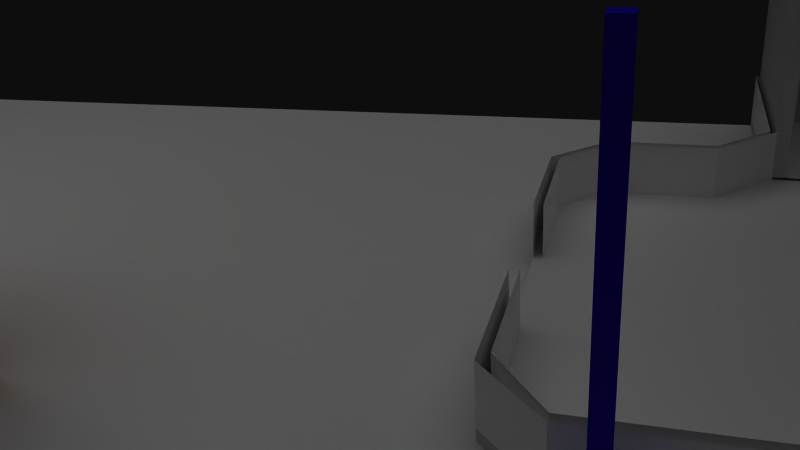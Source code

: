 # Source: Bauzilv4.blend  (saved by Blender 2.62.0; exported with 4.5.12 LTS)
import bpy
from mathutils import Matrix  # noqa: F401  (used for matrix-valued properties, if any)

bpy.ops.wm.read_factory_settings(use_empty=True)
scene = bpy.context.scene
scene.name = 'Scene'

# ---- collections
col_collection_1 = bpy.data.collections.new('Collection 1'); scene.collection.children.link(col_collection_1)

# ---- materials (node trees are filled in below, after node groups)
mat_material_armoire = bpy.data.materials.new('Material.Armoire')
mat_material_armoire.alpha_threshold = 0.0
mat_material_armoire.diffuse_color = (0.8, 0.3767, 0.0, 1.0)
mat_material_armoire.specular_color = (0.8, 0.377, 0.0)
mat_material_armoire.roughness = 0.5
mat_material_armoire.line_color = (0.0, 0.0, 0.0, 1.0)
mat_material = bpy.data.materials.new('Material')
mat_material.alpha_threshold = 0.0
mat_material.diffuse_color = (0.08527, 0.02987, 0.8, 1.0)
mat_material.specular_color = (0.08527, 0.02987, 0.8)
mat_material.roughness = 0.5
mat_material.line_color = (0.0, 0.0, 0.0, 1.0)
mat_blue_column_mtl_002 = bpy.data.materials.new('blue_column_mtl.002')
mat_blue_column_mtl_002.alpha_threshold = 0.0
mat_blue_column_mtl_002.diffuse_color = (0.08257, 0.02987, 0.8, 1.0)
mat_blue_column_mtl_002.specular_color = (0.08527, 0.02987, 1.0)
mat_blue_column_mtl_002.roughness = 0.5
mat_blue_column_mtl_002.line_color = (0.0, 0.0, 0.0, 1.0)
mat_blue_column_mtl_001 = bpy.data.materials.new('blue_column_mtl.001')
mat_blue_column_mtl_001.alpha_threshold = 0.0
mat_blue_column_mtl_001.diffuse_color = (0.08527, 0.02987, 0.8, 1.0)
mat_blue_column_mtl_001.specular_color = (0.08527, 0.02987, 0.8)
mat_blue_column_mtl_001.roughness = 0.5
mat_blue_column_mtl_001.line_color = (0.0, 0.0, 0.0, 1.0)
mat_material_001 = bpy.data.materials.new('Material.001')
mat_material_001.alpha_threshold = 0.0
mat_material_001.roughness = 0.5
mat_material_001.line_color = (0.0, 0.0, 0.0, 1.0)
mat_material_004_laas_png = bpy.data.materials.new('Material.004_laas.png')
mat_material_004_laas_png.alpha_threshold = 0.0
mat_material_004_laas_png.roughness = 0.5
mat_material_004_laas_png.line_color = (0.0, 0.0, 0.0, 1.0)
mat_material_blanc_barriere = bpy.data.materials.new('Material.Blanc.Barriere')
mat_material_blanc_barriere.alpha_threshold = 0.0
mat_material_blanc_barriere.diffuse_color = (1.0, 1.0, 1.0, 1.0)
mat_material_blanc_barriere.roughness = 0.5
mat_material_blanc_barriere.specular_intensity = 1.0
mat_material_blanc_barriere.line_color = (0.0, 0.0, 0.0, 1.0)
mat_gray_estrade_mtl = bpy.data.materials.new('gray_estrade_mtl')
mat_gray_estrade_mtl.alpha_threshold = 0.0
mat_gray_estrade_mtl.roughness = 0.5
mat_gray_estrade_mtl.line_color = (0.0, 0.0, 0.0, 1.0)

# ---- material node trees

# ---- world
world_world = bpy.data.worlds.new('World'); scene.world = world_world
world_world.color = (0.05088, 0.05088, 0.05088)
world_world.use_sun_shadow = False
world_world.sun_shadow_jitter_overblur = 0.0
world_world.cycles.sampling_method = 'MANUAL'
world_world.cycles.sample_map_resolution = 256

# ---- cameras
cam_camera = bpy.data.cameras.new('Camera')
cam_camera.clip_end = 100.0
cam_camera.lens = 35.0
cam_camera.sensor_width = 32.0
cam_camera.sensor_height = 18.0
cam_camera.ortho_scale = 7.314
cam_camera.dof.focus_distance = 0.0
cam_camera.dof.aperture_fstop = 128.0

# ---- lights
light_sun = bpy.data.lights.new('Sun', 'SUN')
light_sun.transmission_factor = 0.0
light_sun.angle = 1.571
light_sun.energy = 1.0
light_sun.shadow_buffer_clip_start = 0.5
light_sun.shadow_soft_size = 1.0
light_sun.shadow_cascade_max_distance = 1000.0
light_sun.cycles.use_multiple_importance_sampling = False
light_lamp = bpy.data.lights.new('Lamp', 'POINT')
light_lamp.transmission_factor = 0.0
light_lamp.cutoff_distance = 30.0
light_lamp.energy = 100.0
light_lamp.shadow_buffer_clip_start = 1.001
light_lamp.shadow_soft_size = 1.0
light_lamp.shadow_maximum_resolution = 0.006
light_lamp.use_absolute_resolution = True
light_lamp.cycles.use_multiple_importance_sampling = False

# ---- meshes
me_placard = bpy.data.meshes.new('placard')
me_placard.from_pydata([(-7.5, -4.0, 0.1), (-5.0, -4.0, 0.1), (-5.0, -2.0, 0.1), (-7.5, -2.0, 0.1), (-5.0, -4.0, 2.34), (-7.5, -4.0, 2.34), (-5.0, -2.0, 2.34), (-7.5, -2.0, 2.34), (-6.12, -2.0, 2.25), (-6.12, -2.0, 2.34), (-5.15, -2.0, 2.34), (-5.15, -2.0, 2.25), (-5.15, -2.0, 0.1), (-6.12, -2.0, 0.1), (-7.4, -3.9, 0.1), (-7.4, -2.1, 0.1), (-7.4, -2.1, 2.34), (-7.4, -3.9, 2.34), (-5.1, -3.9, 2.34), (-5.1, -3.9, 0.1), (-6.12, -1.95, 0.1), (-7.0, -1.95, 0.1), (-7.0, -1.95, 2.25), (-6.12, -1.95, 2.25), (-7.0, -2.0, 2.25), (-7.0, -2.0, 0.1), (-5.1, -2.1, 2.34)], [], [(0, 1, 2, 3), (5, 0, 1, 4), (2, 6, 4, 1), (0, 5, 7, 3), (8, 9, 10, 11), (6, 2, 12, 10), (13, 3, 7, 9), (14, 15, 16, 17), (18, 19, 14, 17), (20, 21, 22, 23), (13, 23, 20, 8), (22, 24, 25, 21), (13, 24, 22, 23), (5, 17, 18, 4), (4, 6, 26, 18), (7, 5, 17, 16)])
me_placard.use_remesh_preserve_volume = False
me_placard.use_remesh_preserve_attributes = False
me_placard.use_mirror_vertex_groups = False
me_placard.update()
me_desktop_039 = bpy.data.meshes.new('desktop.039')
me_desktop_039.from_pydata([(0.0, 0.0, 0.69), (1.2, 0.0, 0.69), (1.2, 0.8, 0.69), (0.0, 0.8, 0.69), (0.0, 0.0, 0.66), (1.2, 0.0, 0.66), (1.2, 0.8, 0.66), (0.0, 0.8, 0.66), (0.0, 0.035, 0.0), (0.0, 0.035, 0.69), (0.0, 0.71, 0.69), (0.0, 0.71, 0.0), (0.03, 0.035, 0.0), (0.03, 0.035, 0.69), (0.03, 0.71, 0.69), (0.03, 0.71, 0.0), (0.0, 0.615, 0.155), (0.0, 0.615, 0.69), (1.2, 0.615, 0.69), (1.2, 0.615, 0.155), (0.0, 0.635, 0.155), (0.0, 0.635, 0.69), (1.2, 0.635, 0.69), (1.2, 0.635, 0.155), (1.2, 0.035, 0.0), (1.2, 0.035, 0.69), (1.2, 0.71, 0.69), (1.2, 0.71, 0.0), (1.17, 0.035, 0.0), (1.17, 0.035, 0.69), (1.17, 0.71, 0.69), (1.17, 0.71, 0.0)], [], [(0, 1, 2, 3), (4, 5, 6, 7), (0, 1, 4, 5), (1, 2, 6, 5), (3, 2, 6, 7), (0, 3, 7, 4), (8, 9, 10, 11), (12, 13, 14, 15), (8, 12, 9, 13), (8, 12, 15, 11), (15, 11, 10, 14), (14, 10, 9, 13), (16, 17, 18, 19), (20, 21, 22, 23), (16, 20, 23, 19), (19, 23, 22, 18), (18, 22, 21, 17), (17, 16, 20, 21), (24, 25, 26, 27), (28, 29, 30, 31), (24, 28, 31, 27), (27, 30, 26, 31), (26, 29, 25, 30), (25, 29, 28, 24)])
me_desktop_039.materials.append(None)
me_desktop_039.use_remesh_preserve_volume = False
me_desktop_039.use_remesh_preserve_attributes = False
me_desktop_039.use_mirror_vertex_groups = False
me_desktop_039.update()
me_desktop_038 = bpy.data.meshes.new('desktop.038')
me_desktop_038.from_pydata([(0.0, 0.0, 0.69), (1.2, 0.0, 0.69), (1.2, 0.8, 0.69), (0.0, 0.8, 0.69), (0.0, 0.0, 0.66), (1.2, 0.0, 0.66), (1.2, 0.8, 0.66), (0.0, 0.8, 0.66), (0.0, 0.035, 0.0), (0.0, 0.035, 0.69), (0.0, 0.71, 0.69), (0.0, 0.71, 0.0), (0.03, 0.035, 0.0), (0.03, 0.035, 0.69), (0.03, 0.71, 0.69), (0.03, 0.71, 0.0), (0.0, 0.615, 0.155), (0.0, 0.615, 0.69), (1.2, 0.615, 0.69), (1.2, 0.615, 0.155), (0.0, 0.635, 0.155), (0.0, 0.635, 0.69), (1.2, 0.635, 0.69), (1.2, 0.635, 0.155), (1.2, 0.035, 0.0), (1.2, 0.035, 0.69), (1.2, 0.71, 0.69), (1.2, 0.71, 0.0), (1.17, 0.035, 0.0), (1.17, 0.035, 0.69), (1.17, 0.71, 0.69), (1.17, 0.71, 0.0)], [], [(0, 1, 2, 3), (4, 5, 6, 7), (0, 1, 4, 5), (1, 2, 6, 5), (3, 2, 6, 7), (0, 3, 7, 4), (8, 9, 10, 11), (12, 13, 14, 15), (8, 12, 9, 13), (8, 12, 15, 11), (15, 11, 10, 14), (14, 10, 9, 13), (16, 17, 18, 19), (20, 21, 22, 23), (16, 20, 23, 19), (19, 23, 22, 18), (18, 22, 21, 17), (17, 16, 20, 21), (24, 25, 26, 27), (28, 29, 30, 31), (24, 28, 31, 27), (27, 30, 26, 31), (26, 29, 25, 30), (25, 29, 28, 24)])
me_desktop_038.materials.append(None)
me_desktop_038.use_remesh_preserve_volume = False
me_desktop_038.use_remesh_preserve_attributes = False
me_desktop_038.use_mirror_vertex_groups = False
me_desktop_038.update()
me_desktop_037 = bpy.data.meshes.new('desktop.037')
me_desktop_037.from_pydata([(0.0, 0.0, 0.69), (1.2, 0.0, 0.69), (1.2, 0.8, 0.69), (0.0, 0.8, 0.69), (0.0, 0.0, 0.66), (1.2, 0.0, 0.66), (1.2, 0.8, 0.66), (0.0, 0.8, 0.66), (0.0, 0.035, 0.0), (0.0, 0.035, 0.69), (0.0, 0.71, 0.69), (0.0, 0.71, 0.0), (0.03, 0.035, 0.0), (0.03, 0.035, 0.69), (0.03, 0.71, 0.69), (0.03, 0.71, 0.0), (0.0, 0.615, 0.155), (0.0, 0.615, 0.69), (1.2, 0.615, 0.69), (1.2, 0.615, 0.155), (0.0, 0.635, 0.155), (0.0, 0.635, 0.69), (1.2, 0.635, 0.69), (1.2, 0.635, 0.155), (1.2, 0.035, 0.0), (1.2, 0.035, 0.69), (1.2, 0.71, 0.69), (1.2, 0.71, 0.0), (1.17, 0.035, 0.0), (1.17, 0.035, 0.69), (1.17, 0.71, 0.69), (1.17, 0.71, 0.0)], [], [(0, 1, 2, 3), (4, 5, 6, 7), (0, 1, 4, 5), (1, 2, 6, 5), (3, 2, 6, 7), (0, 3, 7, 4), (8, 9, 10, 11), (12, 13, 14, 15), (8, 12, 9, 13), (8, 12, 15, 11), (15, 11, 10, 14), (14, 10, 9, 13), (16, 17, 18, 19), (20, 21, 22, 23), (16, 20, 23, 19), (19, 23, 22, 18), (18, 22, 21, 17), (17, 16, 20, 21), (24, 25, 26, 27), (28, 29, 30, 31), (24, 28, 31, 27), (27, 30, 26, 31), (26, 29, 25, 30), (25, 29, 28, 24)])
me_desktop_037.materials.append(None)
me_desktop_037.use_remesh_preserve_volume = False
me_desktop_037.use_remesh_preserve_attributes = False
me_desktop_037.use_mirror_vertex_groups = False
me_desktop_037.update()
me_desktop_036 = bpy.data.meshes.new('desktop.036')
me_desktop_036.from_pydata([(0.0, 0.0, 0.69), (1.2, 0.0, 0.69), (1.2, 0.8, 0.69), (0.0, 0.8, 0.69), (0.0, 0.0, 0.66), (1.2, 0.0, 0.66), (1.2, 0.8, 0.66), (0.0, 0.8, 0.66), (0.0, 0.035, 0.0), (0.0, 0.035, 0.69), (0.0, 0.71, 0.69), (0.0, 0.71, 0.0), (0.03, 0.035, 0.0), (0.03, 0.035, 0.69), (0.03, 0.71, 0.69), (0.03, 0.71, 0.0), (0.0, 0.615, 0.155), (0.0, 0.615, 0.69), (1.2, 0.615, 0.69), (1.2, 0.615, 0.155), (0.0, 0.635, 0.155), (0.0, 0.635, 0.69), (1.2, 0.635, 0.69), (1.2, 0.635, 0.155), (1.2, 0.035, 0.0), (1.2, 0.035, 0.69), (1.2, 0.71, 0.69), (1.2, 0.71, 0.0), (1.17, 0.035, 0.0), (1.17, 0.035, 0.69), (1.17, 0.71, 0.69), (1.17, 0.71, 0.0)], [], [(0, 1, 2, 3), (4, 5, 6, 7), (0, 1, 4, 5), (1, 2, 6, 5), (3, 2, 6, 7), (0, 3, 7, 4), (8, 9, 10, 11), (12, 13, 14, 15), (8, 12, 9, 13), (8, 12, 15, 11), (15, 11, 10, 14), (14, 10, 9, 13), (16, 17, 18, 19), (20, 21, 22, 23), (16, 20, 23, 19), (19, 23, 22, 18), (18, 22, 21, 17), (17, 16, 20, 21), (24, 25, 26, 27), (28, 29, 30, 31), (24, 28, 31, 27), (27, 30, 26, 31), (26, 29, 25, 30), (25, 29, 28, 24)])
me_desktop_036.materials.append(None)
me_desktop_036.use_remesh_preserve_volume = False
me_desktop_036.use_remesh_preserve_attributes = False
me_desktop_036.use_mirror_vertex_groups = False
me_desktop_036.update()
me_desktop_035 = bpy.data.meshes.new('desktop.035')
me_desktop_035.from_pydata([(0.0, 0.0, 0.69), (1.2, 0.0, 0.69), (1.2, 0.8, 0.69), (0.0, 0.8, 0.69), (0.0, 0.0, 0.66), (1.2, 0.0, 0.66), (1.2, 0.8, 0.66), (0.0, 0.8, 0.66), (0.0, 0.035, 0.0), (0.0, 0.035, 0.69), (0.0, 0.71, 0.69), (0.0, 0.71, 0.0), (0.03, 0.035, 0.0), (0.03, 0.035, 0.69), (0.03, 0.71, 0.69), (0.03, 0.71, 0.0), (0.0, 0.615, 0.155), (0.0, 0.615, 0.69), (1.2, 0.615, 0.69), (1.2, 0.615, 0.155), (0.0, 0.635, 0.155), (0.0, 0.635, 0.69), (1.2, 0.635, 0.69), (1.2, 0.635, 0.155), (1.2, 0.035, 0.0), (1.2, 0.035, 0.69), (1.2, 0.71, 0.69), (1.2, 0.71, 0.0), (1.17, 0.035, 0.0), (1.17, 0.035, 0.69), (1.17, 0.71, 0.69), (1.17, 0.71, 0.0)], [], [(0, 1, 2, 3), (4, 5, 6, 7), (0, 1, 4, 5), (1, 2, 6, 5), (3, 2, 6, 7), (0, 3, 7, 4), (8, 9, 10, 11), (12, 13, 14, 15), (8, 12, 9, 13), (8, 12, 15, 11), (15, 11, 10, 14), (14, 10, 9, 13), (16, 17, 18, 19), (20, 21, 22, 23), (16, 20, 23, 19), (19, 23, 22, 18), (18, 22, 21, 17), (17, 16, 20, 21), (24, 25, 26, 27), (28, 29, 30, 31), (24, 28, 31, 27), (27, 30, 26, 31), (26, 29, 25, 30), (25, 29, 28, 24)])
me_desktop_035.materials.append(None)
me_desktop_035.use_remesh_preserve_volume = False
me_desktop_035.use_remesh_preserve_attributes = False
me_desktop_035.use_mirror_vertex_groups = False
me_desktop_035.update()
me_desktop_034 = bpy.data.meshes.new('desktop.034')
me_desktop_034.from_pydata([(0.0, 0.0, 0.69), (1.2, 0.0, 0.69), (1.2, 0.8, 0.69), (0.0, 0.8, 0.69), (0.0, 0.0, 0.66), (1.2, 0.0, 0.66), (1.2, 0.8, 0.66), (0.0, 0.8, 0.66), (0.0, 0.035, 0.0), (0.0, 0.035, 0.69), (0.0, 0.71, 0.69), (0.0, 0.71, 0.0), (0.03, 0.035, 0.0), (0.03, 0.035, 0.69), (0.03, 0.71, 0.69), (0.03, 0.71, 0.0), (0.0, 0.615, 0.155), (0.0, 0.615, 0.69), (1.2, 0.615, 0.69), (1.2, 0.615, 0.155), (0.0, 0.635, 0.155), (0.0, 0.635, 0.69), (1.2, 0.635, 0.69), (1.2, 0.635, 0.155), (1.2, 0.035, 0.0), (1.2, 0.035, 0.69), (1.2, 0.71, 0.69), (1.2, 0.71, 0.0), (1.17, 0.035, 0.0), (1.17, 0.035, 0.69), (1.17, 0.71, 0.69), (1.17, 0.71, 0.0)], [], [(0, 1, 2, 3), (4, 5, 6, 7), (0, 1, 4, 5), (1, 2, 6, 5), (3, 2, 6, 7), (0, 3, 7, 4), (8, 9, 10, 11), (12, 13, 14, 15), (8, 12, 9, 13), (8, 12, 15, 11), (15, 11, 10, 14), (14, 10, 9, 13), (16, 17, 18, 19), (20, 21, 22, 23), (16, 20, 23, 19), (19, 23, 22, 18), (18, 22, 21, 17), (17, 16, 20, 21), (24, 25, 26, 27), (28, 29, 30, 31), (24, 28, 31, 27), (27, 30, 26, 31), (26, 29, 25, 30), (25, 29, 28, 24)])
me_desktop_034.materials.append(None)
me_desktop_034.use_remesh_preserve_volume = False
me_desktop_034.use_remesh_preserve_attributes = False
me_desktop_034.use_mirror_vertex_groups = False
me_desktop_034.update()
me_desktop_033 = bpy.data.meshes.new('desktop.033')
me_desktop_033.from_pydata([(0.0, 0.0, 0.69), (1.2, 0.0, 0.69), (1.2, 0.8, 0.69), (0.0, 0.8, 0.69), (0.0, 0.0, 0.66), (1.2, 0.0, 0.66), (1.2, 0.8, 0.66), (0.0, 0.8, 0.66), (0.0, 0.035, 0.0), (0.0, 0.035, 0.69), (0.0, 0.71, 0.69), (0.0, 0.71, 0.0), (0.03, 0.035, 0.0), (0.03, 0.035, 0.69), (0.03, 0.71, 0.69), (0.03, 0.71, 0.0), (0.0, 0.615, 0.155), (0.0, 0.615, 0.69), (1.2, 0.615, 0.69), (1.2, 0.615, 0.155), (0.0, 0.635, 0.155), (0.0, 0.635, 0.69), (1.2, 0.635, 0.69), (1.2, 0.635, 0.155), (1.2, 0.035, 0.0), (1.2, 0.035, 0.69), (1.2, 0.71, 0.69), (1.2, 0.71, 0.0), (1.17, 0.035, 0.0), (1.17, 0.035, 0.69), (1.17, 0.71, 0.69), (1.17, 0.71, 0.0)], [], [(0, 1, 2, 3), (4, 5, 6, 7), (0, 1, 4, 5), (1, 2, 6, 5), (3, 2, 6, 7), (0, 3, 7, 4), (8, 9, 10, 11), (12, 13, 14, 15), (8, 12, 9, 13), (8, 12, 15, 11), (15, 11, 10, 14), (14, 10, 9, 13), (16, 17, 18, 19), (20, 21, 22, 23), (16, 20, 23, 19), (19, 23, 22, 18), (18, 22, 21, 17), (17, 16, 20, 21), (24, 25, 26, 27), (28, 29, 30, 31), (24, 28, 31, 27), (27, 30, 26, 31), (26, 29, 25, 30), (25, 29, 28, 24)])
me_desktop_033.materials.append(None)
me_desktop_033.use_remesh_preserve_volume = False
me_desktop_033.use_remesh_preserve_attributes = False
me_desktop_033.use_mirror_vertex_groups = False
me_desktop_033.update()
me_desktop_032 = bpy.data.meshes.new('desktop.032')
me_desktop_032.from_pydata([(0.0, 0.0, 0.69), (1.2, 0.0, 0.69), (1.2, 0.8, 0.69), (0.0, 0.8, 0.69), (0.0, 0.0, 0.66), (1.2, 0.0, 0.66), (1.2, 0.8, 0.66), (0.0, 0.8, 0.66), (0.0, 0.035, 0.0), (0.0, 0.035, 0.69), (0.0, 0.71, 0.69), (0.0, 0.71, 0.0), (0.03, 0.035, 0.0), (0.03, 0.035, 0.69), (0.03, 0.71, 0.69), (0.03, 0.71, 0.0), (0.0, 0.615, 0.155), (0.0, 0.615, 0.69), (1.2, 0.615, 0.69), (1.2, 0.615, 0.155), (0.0, 0.635, 0.155), (0.0, 0.635, 0.69), (1.2, 0.635, 0.69), (1.2, 0.635, 0.155), (1.2, 0.035, 0.0), (1.2, 0.035, 0.69), (1.2, 0.71, 0.69), (1.2, 0.71, 0.0), (1.17, 0.035, 0.0), (1.17, 0.035, 0.69), (1.17, 0.71, 0.69), (1.17, 0.71, 0.0)], [], [(0, 1, 2, 3), (4, 5, 6, 7), (0, 1, 4, 5), (1, 2, 6, 5), (3, 2, 6, 7), (0, 3, 7, 4), (8, 9, 10, 11), (12, 13, 14, 15), (8, 12, 9, 13), (8, 12, 15, 11), (15, 11, 10, 14), (14, 10, 9, 13), (16, 17, 18, 19), (20, 21, 22, 23), (16, 20, 23, 19), (19, 23, 22, 18), (18, 22, 21, 17), (17, 16, 20, 21), (24, 25, 26, 27), (28, 29, 30, 31), (24, 28, 31, 27), (27, 30, 26, 31), (26, 29, 25, 30), (25, 29, 28, 24)])
me_desktop_032.materials.append(None)
me_desktop_032.use_remesh_preserve_volume = False
me_desktop_032.use_remesh_preserve_attributes = False
me_desktop_032.use_mirror_vertex_groups = False
me_desktop_032.update()
me_desktop_031 = bpy.data.meshes.new('desktop.031')
me_desktop_031.from_pydata([(0.0, 0.0, 0.69), (1.2, 0.0, 0.69), (1.2, 0.8, 0.69), (0.0, 0.8, 0.69), (0.0, 0.0, 0.66), (1.2, 0.0, 0.66), (1.2, 0.8, 0.66), (0.0, 0.8, 0.66), (0.0, 0.035, 0.0), (0.0, 0.035, 0.69), (0.0, 0.71, 0.69), (0.0, 0.71, 0.0), (0.03, 0.035, 0.0), (0.03, 0.035, 0.69), (0.03, 0.71, 0.69), (0.03, 0.71, 0.0), (0.0, 0.615, 0.155), (0.0, 0.615, 0.69), (1.2, 0.615, 0.69), (1.2, 0.615, 0.155), (0.0, 0.635, 0.155), (0.0, 0.635, 0.69), (1.2, 0.635, 0.69), (1.2, 0.635, 0.155), (1.2, 0.035, 0.0), (1.2, 0.035, 0.69), (1.2, 0.71, 0.69), (1.2, 0.71, 0.0), (1.17, 0.035, 0.0), (1.17, 0.035, 0.69), (1.17, 0.71, 0.69), (1.17, 0.71, 0.0)], [], [(0, 1, 2, 3), (4, 5, 6, 7), (0, 1, 4, 5), (1, 2, 6, 5), (3, 2, 6, 7), (0, 3, 7, 4), (8, 9, 10, 11), (12, 13, 14, 15), (8, 12, 9, 13), (8, 12, 15, 11), (15, 11, 10, 14), (14, 10, 9, 13), (16, 17, 18, 19), (20, 21, 22, 23), (16, 20, 23, 19), (19, 23, 22, 18), (18, 22, 21, 17), (17, 16, 20, 21), (24, 25, 26, 27), (28, 29, 30, 31), (24, 28, 31, 27), (27, 30, 26, 31), (26, 29, 25, 30), (25, 29, 28, 24)])
me_desktop_031.materials.append(None)
me_desktop_031.use_remesh_preserve_volume = False
me_desktop_031.use_remesh_preserve_attributes = False
me_desktop_031.use_mirror_vertex_groups = False
me_desktop_031.update()
me_desktop_030 = bpy.data.meshes.new('desktop.030')
me_desktop_030.from_pydata([(0.0, 0.0, 0.69), (1.2, 0.0, 0.69), (1.2, 0.8, 0.69), (0.0, 0.8, 0.69), (0.0, 0.0, 0.66), (1.2, 0.0, 0.66), (1.2, 0.8, 0.66), (0.0, 0.8, 0.66), (0.0, 0.035, 0.0), (0.0, 0.035, 0.69), (0.0, 0.71, 0.69), (0.0, 0.71, 0.0), (0.03, 0.035, 0.0), (0.03, 0.035, 0.69), (0.03, 0.71, 0.69), (0.03, 0.71, 0.0), (0.0, 0.615, 0.155), (0.0, 0.615, 0.69), (1.2, 0.615, 0.69), (1.2, 0.615, 0.155), (0.0, 0.635, 0.155), (0.0, 0.635, 0.69), (1.2, 0.635, 0.69), (1.2, 0.635, 0.155), (1.2, 0.035, 0.0), (1.2, 0.035, 0.69), (1.2, 0.71, 0.69), (1.2, 0.71, 0.0), (1.17, 0.035, 0.0), (1.17, 0.035, 0.69), (1.17, 0.71, 0.69), (1.17, 0.71, 0.0)], [], [(0, 1, 2, 3), (4, 5, 6, 7), (0, 1, 4, 5), (1, 2, 6, 5), (3, 2, 6, 7), (0, 3, 7, 4), (8, 9, 10, 11), (12, 13, 14, 15), (8, 12, 9, 13), (8, 12, 15, 11), (15, 11, 10, 14), (14, 10, 9, 13), (16, 17, 18, 19), (20, 21, 22, 23), (16, 20, 23, 19), (19, 23, 22, 18), (18, 22, 21, 17), (17, 16, 20, 21), (24, 25, 26, 27), (28, 29, 30, 31), (24, 28, 31, 27), (27, 30, 26, 31), (26, 29, 25, 30), (25, 29, 28, 24)])
me_desktop_030.materials.append(None)
me_desktop_030.use_remesh_preserve_volume = False
me_desktop_030.use_remesh_preserve_attributes = False
me_desktop_030.use_mirror_vertex_groups = False
me_desktop_030.update()
me_desktop_029 = bpy.data.meshes.new('desktop.029')
me_desktop_029.from_pydata([(0.0, 0.0, 0.69), (1.2, 0.0, 0.69), (1.2, 0.8, 0.69), (0.0, 0.8, 0.69), (0.0, 0.0, 0.66), (1.2, 0.0, 0.66), (1.2, 0.8, 0.66), (0.0, 0.8, 0.66), (0.0, 0.035, 0.0), (0.0, 0.035, 0.69), (0.0, 0.71, 0.69), (0.0, 0.71, 0.0), (0.03, 0.035, 0.0), (0.03, 0.035, 0.69), (0.03, 0.71, 0.69), (0.03, 0.71, 0.0), (0.0, 0.615, 0.155), (0.0, 0.615, 0.69), (1.2, 0.615, 0.69), (1.2, 0.615, 0.155), (0.0, 0.635, 0.155), (0.0, 0.635, 0.69), (1.2, 0.635, 0.69), (1.2, 0.635, 0.155), (1.2, 0.035, 0.0), (1.2, 0.035, 0.69), (1.2, 0.71, 0.69), (1.2, 0.71, 0.0), (1.17, 0.035, 0.0), (1.17, 0.035, 0.69), (1.17, 0.71, 0.69), (1.17, 0.71, 0.0)], [], [(0, 1, 2, 3), (4, 5, 6, 7), (0, 1, 4, 5), (1, 2, 6, 5), (3, 2, 6, 7), (0, 3, 7, 4), (8, 9, 10, 11), (12, 13, 14, 15), (8, 12, 9, 13), (8, 12, 15, 11), (15, 11, 10, 14), (14, 10, 9, 13), (16, 17, 18, 19), (20, 21, 22, 23), (16, 20, 23, 19), (19, 23, 22, 18), (18, 22, 21, 17), (17, 16, 20, 21), (24, 25, 26, 27), (28, 29, 30, 31), (24, 28, 31, 27), (27, 30, 26, 31), (26, 29, 25, 30), (25, 29, 28, 24)])
me_desktop_029.materials.append(None)
me_desktop_029.use_remesh_preserve_volume = False
me_desktop_029.use_remesh_preserve_attributes = False
me_desktop_029.use_mirror_vertex_groups = False
me_desktop_029.update()
me_desktop_028 = bpy.data.meshes.new('desktop.028')
me_desktop_028.from_pydata([(0.0, 0.0, 0.69), (1.2, 0.0, 0.69), (1.2, 0.8, 0.69), (0.0, 0.8, 0.69), (0.0, 0.0, 0.66), (1.2, 0.0, 0.66), (1.2, 0.8, 0.66), (0.0, 0.8, 0.66), (0.0, 0.035, 0.0), (0.0, 0.035, 0.69), (0.0, 0.71, 0.69), (0.0, 0.71, 0.0), (0.03, 0.035, 0.0), (0.03, 0.035, 0.69), (0.03, 0.71, 0.69), (0.03, 0.71, 0.0), (0.0, 0.615, 0.155), (0.0, 0.615, 0.69), (1.2, 0.615, 0.69), (1.2, 0.615, 0.155), (0.0, 0.635, 0.155), (0.0, 0.635, 0.69), (1.2, 0.635, 0.69), (1.2, 0.635, 0.155), (1.2, 0.035, 0.0), (1.2, 0.035, 0.69), (1.2, 0.71, 0.69), (1.2, 0.71, 0.0), (1.17, 0.035, 0.0), (1.17, 0.035, 0.69), (1.17, 0.71, 0.69), (1.17, 0.71, 0.0)], [], [(0, 1, 2, 3), (4, 5, 6, 7), (0, 1, 4, 5), (1, 2, 6, 5), (3, 2, 6, 7), (0, 3, 7, 4), (8, 9, 10, 11), (12, 13, 14, 15), (8, 12, 9, 13), (8, 12, 15, 11), (15, 11, 10, 14), (14, 10, 9, 13), (16, 17, 18, 19), (20, 21, 22, 23), (16, 20, 23, 19), (19, 23, 22, 18), (18, 22, 21, 17), (17, 16, 20, 21), (24, 25, 26, 27), (28, 29, 30, 31), (24, 28, 31, 27), (27, 30, 26, 31), (26, 29, 25, 30), (25, 29, 28, 24)])
me_desktop_028.materials.append(None)
me_desktop_028.use_remesh_preserve_volume = False
me_desktop_028.use_remesh_preserve_attributes = False
me_desktop_028.use_mirror_vertex_groups = False
me_desktop_028.update()
me_armoire = bpy.data.meshes.new('armoire')
me_armoire.from_pydata([(0.5, 0.0, 0.0), (0.0, 0.0, 0.0), (0.0, 0.0, 1.5), (0.5, 0.0, 1.5), (0.5, -2.0, 0.0), (0.0, -2.0, 0.0), (0.0, -2.0, 1.5), (0.5, -2.0, 1.5), (0.5, -0.64, 0.0), (0.0, -0.64, 0.0), (0.0, -0.64, 1.5), (0.5, -0.64, 1.5), (0.5, 0.0, 1.5), (0.5, 0.0, 0.0), (0.35, -0.93, 0.0), (0.0, -0.93, 0.0), (0.0, -0.93, 1.5), (0.35, -0.93, 1.5), (0.35, -1.28, 0.0), (0.0, -1.28, 0.0), (0.0, -1.28, 1.5), (0.35, -1.28, 1.5), (0.35, -1.6, 0.0), (0.0, -1.6, 0.0), (0.0, -1.6, 1.5), (0.35, -1.6, 1.5), (0.5, -0.62, 0.0), (0.0, -0.62, 0.0), (0.0, -0.62, 1.5), (0.5, -0.62, 1.5), (0.5, 0.0, 1.5), (0.5, 0.0, 0.0), (0.35, -0.95, 0.0), (0.0, -0.95, 0.0), (0.0, -0.95, 1.5), (0.35, -0.95, 1.5), (0.35, -1.3, 0.0), (0.0, -1.3, 0.0), (0.0, -1.3, 1.5), (0.35, -1.3, 1.5), (0.35, -1.62, 0.0), (0.0, -1.62, 0.0), (0.0, -1.62, 1.5), (0.35, -1.62, 1.5), (0.5, 0.0, -0.02), (0.0, 0.0, -0.02), (0.0, 0.0, 1.52), (0.5, 0.0, 1.52), (0.5, -2.02, -0.02), (0.0, -2.02, -0.02), (0.0, -2.02, 1.52), (0.5, -2.02, 1.52), (0.5, -0.02, 0.0), (0.5, -0.02, 1.5), (0.5, -0.62, 0.0), (0.5, -0.62, 1.5), (0.5, -0.02, 0.745), (0.5, -0.62, 0.745)], [], [(0, 1, 5, 4), (1, 2, 6, 5), (0, 1, 2, 3), (4, 5, 6, 7), (3, 2, 6, 7), (8, 9, 10, 11), (14, 15, 16, 17), (18, 19, 20, 21), (22, 23, 24, 25), (14, 17, 35, 32), (18, 21, 39, 36), (22, 25, 43, 40), (32, 33, 34, 35), (36, 37, 38, 39), (40, 41, 42, 43), (0, 44, 45, 1), (4, 48, 49, 5), (44, 45, 49, 48), (0, 44, 48, 4), (1, 45, 49, 5), (2, 46, 47, 3), (46, 47, 51, 50), (7, 51, 50, 6), (2, 46, 50, 6), (3, 47, 51, 7), (48, 49, 50, 51), (4, 48, 51, 7), (5, 49, 50, 6), (0, 52, 53, 3), (26, 8, 11, 29)])
me_armoire.materials.append(mat_material_armoire)
me_armoire.use_remesh_preserve_volume = False
me_armoire.use_remesh_preserve_attributes = False
me_armoire.use_mirror_vertex_groups = False
me_armoire.update()
me_blue_column = bpy.data.meshes.new('blue_column')
me_blue_column.from_pydata([(-0.06, -0.06, 2.82), (-0.06, 0.06, 2.82), (-0.06, 0.06, 0.0), (-0.06, -0.06, 0.0), (0.06, -0.06, 0.0), (0.06, 0.06, 0.0), (0.06, 0.06, 2.82), (0.06, -0.06, 2.82)], [], [(0, 1, 2, 3), (4, 5, 6, 7), (3, 2, 5, 4), (1, 0, 7, 6), (0, 3, 4, 7), (6, 5, 2, 1)])
_uv = me_blue_column.uv_layers.new(name='UVMap')
_uv.uv.foreach_set('vector', [0.0, 0.0, 0.0, 0.0, 0.0, 0.0, 0.0, 0.0, 0.0, 0.0, 0.0, 0.0, 0.0, 0.0, 0.0, 0.0, 0.0, 0.0, 0.0, 0.0, 0.0, 0.0, 0.0, 0.0, 0.0, 0.0, 0.0, 0.0, 0.0, 0.0, 0.0, 0.0, 0.0, 0.0, 0.0, 0.0, 0.0, 0.0, 0.0, 0.0, 0.0, 0.0, 0.0, 0.0, 0.0, 0.0, 0.0, 0.0])
me_blue_column.materials.append(mat_material)
me_blue_column.use_remesh_preserve_volume = False
me_blue_column.use_remesh_preserve_attributes = False
me_blue_column.use_mirror_vertex_groups = False
me_blue_column.update()
me_blue_column_002 = bpy.data.meshes.new('blue_column.002')
me_blue_column_002.from_pydata([(-0.06, -0.06, 2.82), (-0.06, 0.06, 2.82), (-0.06, 0.06, 0.0), (-0.06, -0.06, 0.0), (0.06, -0.06, 0.0), (0.06, 0.06, 0.0), (0.06, 0.06, 2.82), (0.06, -0.06, 2.82)], [], [(0, 1, 2, 3), (4, 5, 6, 7), (3, 2, 5, 4), (1, 0, 7, 6), (0, 3, 4, 7), (6, 5, 2, 1)])
_uv = me_blue_column_002.uv_layers.new(name='UVMap')
_uv.uv.foreach_set('vector', [0.0, 0.0, 0.0, 0.0, 0.0, 0.0, 0.0, 0.0, 0.0, 0.0, 0.0, 0.0, 0.0, 0.0, 0.0, 0.0, 0.0, 0.0, 0.0, 0.0, 0.0, 0.0, 0.0, 0.0, 0.0, 0.0, 0.0, 0.0, 0.0, 0.0, 0.0, 0.0, 0.0, 0.0, 0.0, 0.0, 0.0, 0.0, 0.0, 0.0, 0.0, 0.0, 0.0, 0.0, 0.0, 0.0, 0.0, 0.0])
me_blue_column_002.materials.append(mat_blue_column_mtl_002)
me_blue_column_002.use_remesh_preserve_volume = False
me_blue_column_002.use_remesh_preserve_attributes = False
me_blue_column_002.use_mirror_vertex_groups = False
me_blue_column_002.update()
me_blue_column_001 = bpy.data.meshes.new('blue_column.001')
me_blue_column_001.from_pydata([(-0.06, -0.06, 2.82), (-0.06, 0.06, 2.82), (-0.06, 0.06, 0.0), (-0.06, -0.06, 0.0), (0.06, -0.06, 0.0), (0.06, 0.06, 0.0), (0.06, 0.06, 2.82), (0.06, -0.06, 2.82)], [], [(0, 1, 2, 3), (4, 5, 6, 7), (3, 2, 5, 4), (1, 0, 7, 6), (0, 3, 4, 7), (6, 5, 2, 1)])
_uv = me_blue_column_001.uv_layers.new(name='UVMap')
_uv.uv.foreach_set('vector', [0.0, 0.0, 0.0, 0.0, 0.0, 0.0, 0.0, 0.0, 0.0, 0.0, 0.0, 0.0, 0.0, 0.0, 0.0, 0.0, 0.0, 0.0, 0.0, 0.0, 0.0, 0.0, 0.0, 0.0, 0.0, 0.0, 0.0, 0.0, 0.0, 0.0, 0.0, 0.0, 0.0, 0.0, 0.0, 0.0, 0.0, 0.0, 0.0, 0.0, 0.0, 0.0, 0.0, 0.0, 0.0, 0.0, 0.0, 0.0])
me_blue_column_001.materials.append(mat_blue_column_mtl_001)
me_blue_column_001.use_remesh_preserve_volume = False
me_blue_column_001.use_remesh_preserve_attributes = False
me_blue_column_001.use_mirror_vertex_groups = False
me_blue_column_001.update()
me_wall_laas9 = bpy.data.meshes.new('wall_laas9')
me_wall_laas9.from_pydata([(12.0, 8.24, 0.0), (-7.5, 8.24, 0.0), (-7.5, -4.0, 0.0), (12.0, -4.0, 0.0), (-7.5, -4.0, -0.1), (-7.5, 8.24, -0.1), (-7.5, 8.24, 6.0), (-7.5, -4.0, 6.0), (-8.0, -4.0, -0.1), (-8.0, -4.0, 6.0), (-8.0, 8.24, 6.0), (-8.0, 8.24, -0.1)], [], [(0, 1, 2, 3), (4, 5, 6, 7), (8, 9, 10, 11), (4, 8, 11, 5), (5, 11, 10, 6), (6, 10, 9, 7), (8, 4, 7, 9)])
me_wall_laas9.polygons.foreach_set('material_index', [0, 1, 1, 1, 1, 1, 1])
_uv = me_wall_laas9.uv_layers.new(name='UVMap')
_uv.uv.foreach_set('vector', [0.0, 0.0, 1.0, 0.0, 1.0, 1.0, 0.0, 1.0, 0.0, 0.0, 1.0, 0.0, 1.0, 1.0, 0.0, 1.0, 0.0, 0.0, 1.0, 0.0, 1.0, 1.0, 0.0, 1.0, 0.0, 0.0, 1.0, 0.0, 1.0, 1.0, 0.0, 1.0, 0.0, 0.0, 1.0, 0.0, 1.0, 1.0, 0.0, 1.0, 0.0, 0.0, 1.0, 0.0, 1.0, 1.0, 0.0, 1.0, 0.0, 0.0, 1.0, 0.0, 1.0, 1.0, 0.0, 1.0])
me_wall_laas9.materials.append(mat_material_001)
me_wall_laas9.materials.append(mat_material_004_laas_png)
me_wall_laas9.use_remesh_preserve_volume = False
me_wall_laas9.use_remesh_preserve_attributes = False
me_wall_laas9.use_mirror_vertex_groups = False
me_wall_laas9.update()
me_barrier = bpy.data.meshes.new('barrier')
me_barrier.from_pydata([(-7.5, -4.0, 0.1), (-7.5, -4.0, 0.6), (-7.5, 3.0, 0.6), (-7.5, 3.0, 0.1), (-5.0, -4.0, 0.6), (-5.0, -4.0, 0.1), (-5.0, -2.0, 0.6), (-5.0, -2.0, 0.1), (-4.5, -1.5, 0.6), (-4.5, -1.5, 0.1), (-3.5, -1.5, 0.6), (-3.5, -1.5, 0.1), (-3.5, 3.0, 0.1), (-3.5, 3.0, 0.6), (-7.42, -3.92, 0.1), (-7.42, -3.92, 0.6), (-5.08, -3.92, 0.6), (-5.08, -3.92, 0.1), (-5.08, -2.0, 0.6), (-5.08, -2.0, 0.1), (-4.5, -1.42, 0.6), (-4.5, -1.42, 0.1), (-3.5, -1.42, 0.6), (-3.5, -1.42, 0.1), (-3.5, 2.92, 0.1), (-3.5, 2.92, 0.6), (-7.42, 2.92, 0.6), (-7.42, 2.92, 0.1), (-3.0, -1.0, 0.6), (-3.0, -1.0, 0.1), (-3.0, 0.12, 0.6), (-3.0, 0.12, 0.1), (-3.0, 1.3, 0.6), (-3.0, 1.3, 0.1), (-3.0, 2.5, 0.1), (-3.0, 2.5, 0.6), (-3.08, -1.0, 0.6), (-3.08, -1.0, 0.1), (-3.08, 0.12, 0.6), (-3.08, 0.12, 0.1), (-3.08, 1.3, 0.1), (-3.08, 1.3, 0.6), (-3.08, 2.4, 0.6), (-3.08, 2.4, 0.1)], [], [(0, 1, 2, 3), (0, 1, 4, 5), (5, 4, 6, 7), (7, 6, 8, 9), (9, 8, 10, 11), (12, 13, 2, 3), (14, 15, 16, 17), (17, 16, 18, 19), (19, 18, 20, 21), (21, 20, 22, 23), (24, 25, 26, 27), (0, 15, 16, 5), (5, 16, 18, 7), (18, 7, 9, 20), (9, 20, 22, 11), (27, 26, 15, 14), (11, 10, 28, 29), (28, 30, 31, 29), (32, 33, 34, 35), (34, 12, 13, 35), (23, 22, 36, 37), (37, 36, 38, 39), (40, 41, 42, 43), (43, 42, 25, 24)])
me_barrier.materials.append(mat_material_blanc_barriere)
me_barrier.use_remesh_preserve_volume = False
me_barrier.use_remesh_preserve_attributes = False
me_barrier.use_mirror_vertex_groups = False
me_barrier.update()
me_estrade = bpy.data.meshes.new('estrade')
me_estrade.from_pydata([(-7.5, 3.0, 0.0), (-3.5, 3.0, 0.0), (-3.0, 2.5, 0.0), (-3.0, -1.0, 0.0), (-3.5, -1.5, 0.0), (-4.5, -1.5, 0.0), (-5.0, -2.0, 0.0), (-5.0, -4.0, 0.0), (-7.5, -4.0, 0.0), (-7.5, -4.0, 0.1), (-5.0, -4.0, 0.1), (-5.0, -2.0, 0.1), (-4.5, -1.5, 0.1), (-3.5, -1.5, 0.1), (-3.0, -1.0, 0.1), (-3.0, 2.5, 0.1), (-3.5, 3.0, 0.1), (-7.5, 3.0, 0.1)], [], [(8, 7, 10, 9), (7, 6, 11, 10), (6, 5, 12, 11), (5, 4, 13, 12), (4, 3, 14, 13), (3, 2, 15, 14), (2, 1, 16, 15), (1, 0, 17, 16), (16, 17, 9), (15, 16, 9), (12, 15, 9), (14, 15, 12), (13, 14, 12), (11, 12, 9), (10, 11, 9), (8, 0, 1), (8, 1, 2), (8, 2, 5), (5, 2, 3), (5, 3, 4), (8, 5, 6), (8, 6, 7)])
me_estrade.materials.append(mat_gray_estrade_mtl)
me_estrade.use_remesh_preserve_volume = False
me_estrade.use_remesh_preserve_attributes = False
me_estrade.use_mirror_vertex_groups = False
me_estrade.update()

# ---- objects
ob_mesh = bpy.data.objects.new('Mesh', me_placard)
ob_sun = bpy.data.objects.new('Sun', light_sun)
ob_desktop_039 = bpy.data.objects.new('desktop.039', me_desktop_039)
ob_desktop_038 = bpy.data.objects.new('desktop.038', me_desktop_038)
ob_desktop_037 = bpy.data.objects.new('desktop.037', me_desktop_037)
ob_desktop_036 = bpy.data.objects.new('desktop.036', me_desktop_036)
ob_desktop_035 = bpy.data.objects.new('desktop.035', me_desktop_035)
ob_desktop_034 = bpy.data.objects.new('desktop.034', me_desktop_034)
ob_desktop_033 = bpy.data.objects.new('desktop.033', me_desktop_033)
ob_desktop_032 = bpy.data.objects.new('desktop.032', me_desktop_032)
ob_desktop_031 = bpy.data.objects.new('desktop.031', me_desktop_031)
ob_desktop_030 = bpy.data.objects.new('desktop.030', me_desktop_030)
ob_desktop_029 = bpy.data.objects.new('desktop.029', me_desktop_029)
ob_desktop_028 = bpy.data.objects.new('desktop.028', me_desktop_028)
ob_armoire = bpy.data.objects.new('armoire', me_armoire)
ob_mesh_blue_column_3 = bpy.data.objects.new('Mesh_Blue_Column_3', me_blue_column)
ob_mesh_blue_column_2 = bpy.data.objects.new('Mesh_Blue_Column_2', me_blue_column_002)
ob_mesh_blue_column_1 = bpy.data.objects.new('Mesh_Blue_Column_1', me_blue_column_001)
ob_mesh_mur_principal = bpy.data.objects.new('Mesh_Mur_Principal', me_wall_laas9)
ob_mesh_barrier = bpy.data.objects.new('Mesh_Barrier', me_barrier)
ob_mesh_estrade = bpy.data.objects.new('Mesh_Estrade', me_estrade)
ob_lamp = bpy.data.objects.new('Lamp', light_lamp)
ob_camera = bpy.data.objects.new('Camera', cam_camera)

# ---- transforms, parenting, visibility, modifiers, constraints
ob_mesh.location = (-0.0435, 0.02234, 0.04459)
ob_mesh.rotation_euler = (0.01072, -0.0, 0.0)
ob_mesh.lineart.crease_threshold = 0.0
ob_sun.location = (-8.916, -23.9, 15.59)
ob_sun.lineart.crease_threshold = 0.0
ob_desktop_039.location = (6.13, 5.247, 0.01926)
ob_desktop_039.rotation_euler = (0.0, -0.0, -11.0)
ob_desktop_039.lock_rotations_4d = False
ob_desktop_039.empty_display_type = 'ARROWS'
ob_desktop_039.lineart.crease_threshold = 0.0
ob_desktop_038.location = (5.985, 6.993, 0.0)
ob_desktop_038.rotation_euler = (0.0, -0.0, 1.571)
ob_desktop_038.lock_rotations_4d = False
ob_desktop_038.empty_display_type = 'ARROWS'
ob_desktop_038.lineart.crease_threshold = 0.0
ob_desktop_037.location = (4.534, 6.528, 0.02626)
ob_desktop_037.rotation_euler = (0.0, -0.0, 10.96)
ob_desktop_037.lock_rotations_4d = False
ob_desktop_037.empty_display_type = 'ARROWS'
ob_desktop_037.lineart.crease_threshold = 0.0
ob_desktop_036.location = (4.365, 8.203, 0.0)
ob_desktop_036.rotation_euler = (0.0, -0.0, -1.585)
ob_desktop_036.lock_rotations_4d = False
ob_desktop_036.empty_display_type = 'ARROWS'
ob_desktop_036.lineart.crease_threshold = 0.0
ob_desktop_035.location = (2.788, 5.347, 0.04605)
ob_desktop_035.rotation_euler = (0.0, -0.0, 1.557)
ob_desktop_035.lock_rotations_4d = False
ob_desktop_035.empty_display_type = 'ARROWS'
ob_desktop_035.lineart.crease_threshold = 0.0
ob_desktop_034.location = (2.779, 6.95, 0.0)
ob_desktop_034.rotation_euler = (0.0, -0.0, 1.529)
ob_desktop_034.lock_rotations_4d = False
ob_desktop_034.empty_display_type = 'ARROWS'
ob_desktop_034.lineart.crease_threshold = 0.0
ob_desktop_033.location = (1.192, 6.526, 0.0426)
ob_desktop_033.rotation_euler = (0.0, 0.0, 4.738)
ob_desktop_033.lock_rotations_4d = False
ob_desktop_033.empty_display_type = 'ARROWS'
ob_desktop_033.lineart.crease_threshold = 0.0
ob_desktop_032.location = (-1.157, 5.726, 0.02105)
ob_desktop_032.rotation_euler = (0.0, -0.0, 1.554)
ob_desktop_032.lock_rotations_4d = False
ob_desktop_032.empty_display_type = 'ARROWS'
ob_desktop_032.lineart.crease_threshold = 0.0
ob_desktop_031.location = (1.246, 8.225, 0.01969)
ob_desktop_031.rotation_euler = (0.0, -0.0, -1.632)
ob_desktop_031.lock_rotations_4d = False
ob_desktop_031.empty_display_type = 'ARROWS'
ob_desktop_031.lineart.crease_threshold = 0.0
ob_desktop_030.location = (-1.138, 6.987, 0.0)
ob_desktop_030.rotation_euler = (0.0, -0.0, 1.571)
ob_desktop_030.lock_rotations_4d = False
ob_desktop_030.empty_display_type = 'ARROWS'
ob_desktop_030.lineart.crease_threshold = 0.0
ob_desktop_029.location = (-2.736, 8.185, 0.02101)
ob_desktop_029.rotation_euler = (0.0, -0.0, -1.58)
ob_desktop_029.lock_rotations_4d = False
ob_desktop_029.empty_display_type = 'ARROWS'
ob_desktop_029.lineart.crease_threshold = 0.0
ob_desktop_028.location = (-2.74, 6.932, 0.02031)
ob_desktop_028.rotation_euler = (-18.83, -0.01098, -7.846)
ob_desktop_028.lock_rotations_4d = False
ob_desktop_028.empty_display_type = 'ARROWS'
ob_desktop_028.lineart.crease_threshold = 0.0
ob_armoire.location = (0.6567, 3.014, 0.0333)
ob_armoire.rotation_euler = (-1.587, 0.0, -1.561)
ob_armoire.lock_rotations_4d = False
ob_armoire.empty_display_type = 'ARROWS'
ob_armoire.lineart.crease_threshold = 0.0
ob_mesh_blue_column_3.location = (4.96, 3.3, 0.0)
ob_mesh_blue_column_3.lineart.crease_threshold = 0.0
ob_mesh_blue_column_2.location = (0.3, 3.3, 0.0)
ob_mesh_blue_column_2.lineart.crease_threshold = 0.0
ob_mesh_blue_column_1.location = (-3.795, 3.3, 0.0)
ob_mesh_blue_column_1.lineart.crease_threshold = 0.0
ob_mesh_mur_principal.location = (0.0, 0.0, 0.0)
ob_mesh_mur_principal.lineart.crease_threshold = 0.0
ob_mesh_barrier.location = (0.0, 0.0, 0.0)
ob_mesh_barrier.lineart.crease_threshold = 0.0
ob_mesh_estrade.location = (0.0, 0.0, 0.0)
ob_mesh_estrade.lineart.crease_threshold = 0.0
ob_lamp.location = (4.076, 1.005, 5.904)
ob_lamp.rotation_euler = (0.6503, 0.05522, 1.866)
ob_lamp.lock_rotations_4d = False
ob_lamp.empty_display_type = 'ARROWS'
ob_lamp.color = (0.0, 0.0, 0.0, 0.0)
ob_lamp.lineart.crease_threshold = 0.0
ob_camera.location = (-3.971, 6.805, 3.516)
ob_camera.rotation_euler = (1.142, 0.0554, 3.427)
ob_camera.lock_rotations_4d = False
ob_camera.empty_display_type = 'ARROWS'
ob_camera.color = (0.0, 0.0, 0.0, 0.0)
ob_camera.display_type = 'WIRE'
ob_camera.lineart.crease_threshold = 0.0

# ---- collection membership
col_collection_1.objects.link(ob_mesh)
col_collection_1.objects.link(ob_sun)
col_collection_1.objects.link(ob_desktop_039)
col_collection_1.objects.link(ob_desktop_038)
col_collection_1.objects.link(ob_desktop_037)
col_collection_1.objects.link(ob_desktop_036)
col_collection_1.objects.link(ob_desktop_035)
col_collection_1.objects.link(ob_desktop_034)
col_collection_1.objects.link(ob_desktop_033)
col_collection_1.objects.link(ob_desktop_032)
col_collection_1.objects.link(ob_desktop_031)
col_collection_1.objects.link(ob_desktop_030)
col_collection_1.objects.link(ob_desktop_029)
col_collection_1.objects.link(ob_desktop_028)
col_collection_1.objects.link(ob_armoire)
col_collection_1.objects.link(ob_mesh_blue_column_3)
col_collection_1.objects.link(ob_mesh_blue_column_2)
col_collection_1.objects.link(ob_mesh_blue_column_1)
col_collection_1.objects.link(ob_mesh_mur_principal)
col_collection_1.objects.link(ob_mesh_barrier)
col_collection_1.objects.link(ob_mesh_estrade)
col_collection_1.objects.link(ob_lamp)
col_collection_1.objects.link(ob_camera)

# ---- scene / render settings (as saved in the file)
scene.camera = ob_camera
scene.frame_start = 1; scene.frame_end = 250; scene.frame_set(5)
scene.render.engine = 'BLENDER_EEVEE_NEXT'
scene.render.image_settings.color_mode = 'RGB'
scene.render.image_settings.compression = 90
scene.render.resolution_percentage = 50
scene.render.dither_intensity = 0.0
scene.render.bake_margin = 2
scene.render.bake_bias = 0.0
scene.cycles.use_denoising = False
scene.cycles.samples = 10
scene.cycles.sampling_pattern = 'TABULATED_SOBOL'
scene.cycles.light_sampling_threshold = 0.0
scene.cycles.use_adaptive_sampling = False
scene.cycles.use_light_tree = False
scene.cycles.blur_glossy = 0.0
scene.cycles.volume_bounces = 1
scene.cycles.pixel_filter_type = 'GAUSSIAN'
scene.cycles.sample_clamp_indirect = 0.0
scene.view_settings.view_transform = 'Raw'
bpy.context.view_layer.update()
